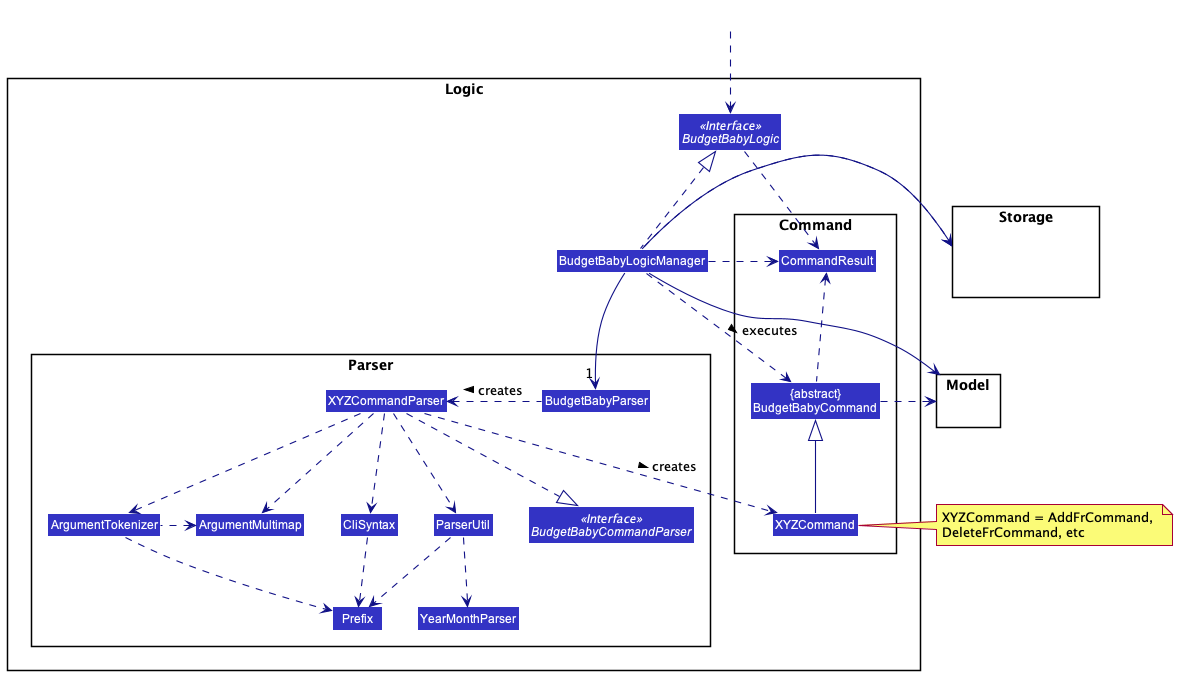

The diagram above was rendered by PlantUML. Its source (embedded in the PNG):
@startuml BudgetBabyLogicClassDiagram
!include style.puml
skinparam arrowThickness 1.1
skinparam arrowColor LOGIC_COLOR_T4
skinparam classBackgroundColor LOGIC_COLOR

package Logic {

package Parser {
Interface BudgetBabyCommandParser <<Interface>>
Class BudgetBabyParser
Class XYZCommandParser
Class CliSyntax
Class ParserUtil
Class ArgumentMultimap
Class ArgumentTokenizer
Class Prefix
Class YearMonthParser
}

package Command {
Class XYZCommand
Class CommandResult
Class "{abstract}\nBudgetBabyCommand" as BudgetBabyCommand
}

Interface BudgetBabyLogic <<Interface>>
Class BudgetBabyLogicManager
}

package Storage {
Class HiddenModel #FFFFFF
}

package Model{
Class HiddenModel #FFFFFF
}

Class HiddenOutside #FFFFFF
HiddenOutside ..> BudgetBabyLogic

BudgetBabyLogicManager .up.|> BudgetBabyLogic
BudgetBabyLogicManager -->"1" BudgetBabyParser
BudgetBabyParser .left.> XYZCommandParser: creates >

XYZCommandParser ..> XYZCommand : creates >
XYZCommandParser ..|> BudgetBabyCommandParser
XYZCommandParser ..> ArgumentMultimap
XYZCommandParser ..> ArgumentTokenizer
ArgumentTokenizer .left.> ArgumentMultimap
XYZCommandParser ..> CliSyntax
CliSyntax ..> Prefix
XYZCommandParser ..> ParserUtil
ParserUtil .down.> Prefix
ParserUtil ..> YearMonthParser
ArgumentTokenizer .down.> Prefix
XYZCommand -up-|> BudgetBabyCommand
BudgetBabyLogicManager .left.> BudgetBabyCommand : executes >

BudgetBabyLogicManager --> Storage
BudgetBabyLogicManager .left.> Storage
BudgetBabyLogicManager --> Model
BudgetBabyCommand .right.> Model
note right of XYZCommand: XYZCommand = AddFrCommand, \nDeleteFrCommand, etc

BudgetBabyLogic ..> CommandResult
BudgetBabyLogicManager .down.> CommandResult
BudgetBabyCommand .up.> CommandResult
CommandResult -[hidden]-> BudgetBabyCommandParser
@enduml